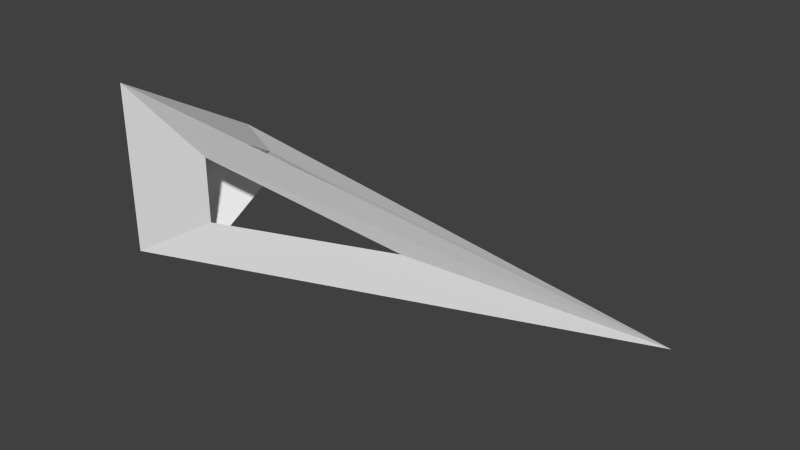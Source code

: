 # Source: bullet.blend  (saved by Blender 2.73.0; exported with 4.5.12 LTS)
import bpy
from mathutils import Matrix  # noqa: F401  (used for matrix-valued properties, if any)

bpy.ops.wm.read_factory_settings(use_empty=True)
scene = bpy.context.scene
scene.name = 'Scene'

# ---- collections
col_collection_1 = bpy.data.collections.new('Collection 1'); scene.collection.children.link(col_collection_1)

# ---- world
world_world = bpy.data.worlds.new('World'); scene.world = world_world
world_world.color = (0.05088, 0.05088, 0.05088)
world_world.use_sun_shadow = False
world_world.sun_shadow_jitter_overblur = 0.0
world_world.cycles.sampling_method = 'MANUAL'
world_world.cycles.sample_map_resolution = 256

# ---- meshes
me_cone = bpy.data.meshes.new('Cone')
me_cone.from_pydata([(0.0, 1.0, -1.0), (0.866, -0.5, -1.0), (0.0, 0.0, 1.0), (-0.866, -0.5, -1.0)], [], [(1, 2, 3), (0, 2, 1), (3, 2, 0), (0, 1, 3)])
me_cone.use_remesh_preserve_volume = False
me_cone.use_remesh_preserve_attributes = False
me_cone.use_mirror_vertex_groups = False
me_cone.update()

# ---- objects
ob_cone = bpy.data.objects.new('Cone', me_cone)

# ---- transforms, parenting, visibility, modifiers, constraints
ob_cone.location = (0.0, 0.0, 0.0)
ob_cone.rotation_euler = (-0.0, 1.571, 0.0)
ob_cone.scale = (0.2405, 0.2405, 0.6793)
ob_cone.lineart.crease_threshold = 0.0
_m = ob_cone.modifiers.new('Wireframe', 'WIREFRAME')
_m.thickness = 0.6

# ---- collection membership
col_collection_1.objects.link(ob_cone)

# ---- scene / render settings (as saved in the file)
scene.frame_start = 1; scene.frame_end = 250; scene.frame_set(1)
scene.render.engine = 'BLENDER_EEVEE_NEXT'
scene.render.resolution_percentage = 50
scene.render.dither_intensity = 0.0
scene.cycles.use_denoising = False
scene.cycles.samples = 10
scene.cycles.sampling_pattern = 'TABULATED_SOBOL'
scene.cycles.light_sampling_threshold = 0.0
scene.cycles.use_adaptive_sampling = False
scene.cycles.use_light_tree = False
scene.cycles.blur_glossy = 0.0
scene.cycles.pixel_filter_type = 'GAUSSIAN'
scene.cycles.sample_clamp_indirect = 0.0
scene.view_settings.view_transform = 'Standard'
bpy.context.view_layer.update()

# ---- added for rendering (the .blend has no active camera and no usable light): camera, sun
cam_auto = bpy.data.cameras.new('AutoCamera')
cam_auto.lens = 50.0
cam_auto.sensor_width = 36.0
cam_auto.clip_end = 1000.0
ob_auto_camera = bpy.data.objects.new('AutoCamera', cam_auto)
scene.collection.objects.link(ob_auto_camera)
ob_auto_camera.location = (1.71459, -1.90585, 1.32173)
ob_auto_camera.rotation_euler = (1.09748, -7.21219e-08, 0.694738)
scene.camera = ob_auto_camera
light_auto_sun = bpy.data.lights.new('AutoSun', 'SUN')
light_auto_sun.energy = 3.0
light_auto_sun.angle = 0.0523599
ob_auto_sun = bpy.data.objects.new('AutoSun', light_auto_sun)
scene.collection.objects.link(ob_auto_sun)
ob_auto_sun.rotation_euler = (0.872665, 0.174533, 0.523599)
bpy.context.view_layer.update()
